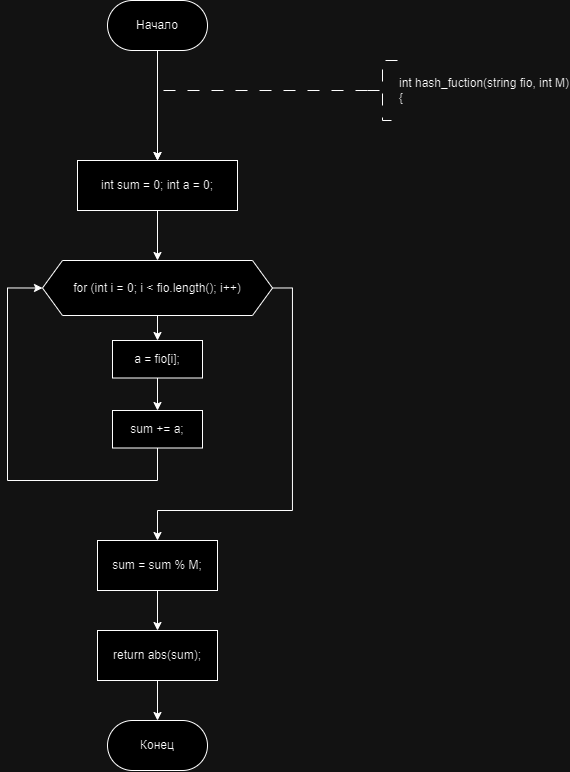

The diagram above was exported from draw.io. Its source (the exported page's mxGraphModel, read from the mxfile embedded in the PNG):
<mxGraphModel dx="1062" dy="704" grid="1" gridSize="10" guides="1" tooltips="1" connect="1" arrows="1" fold="1" page="1" pageScale="1" pageWidth="827" pageHeight="1169" math="0" shadow="0">
  <root>
    <mxCell id="WIyWlLk6GJQsqaUBKTNV-0" />
    <mxCell id="WIyWlLk6GJQsqaUBKTNV-1" parent="WIyWlLk6GJQsqaUBKTNV-0" />
    <mxCell id="5GiZVAnEFbaL6DP_LlyW-65" value="" style="edgeStyle=orthogonalEdgeStyle;rounded=0;orthogonalLoop=1;jettySize=auto;html=1;entryX=0.5;entryY=0;entryDx=0;entryDy=0;" edge="1" parent="WIyWlLk6GJQsqaUBKTNV-1" source="5GiZVAnEFbaL6DP_LlyW-66">
      <mxGeometry relative="1" as="geometry">
        <mxPoint x="359.9999999999998" y="350" as="targetPoint" />
      </mxGeometry>
    </mxCell>
    <mxCell id="5GiZVAnEFbaL6DP_LlyW-66" value="Начало" style="rounded=1;whiteSpace=wrap;html=1;arcSize=50;" vertex="1" parent="WIyWlLk6GJQsqaUBKTNV-1">
      <mxGeometry x="310" y="190" width="100" height="50" as="geometry" />
    </mxCell>
    <mxCell id="5GiZVAnEFbaL6DP_LlyW-67" style="edgeStyle=orthogonalEdgeStyle;rounded=0;orthogonalLoop=1;jettySize=auto;html=1;exitX=0;exitY=0.5;exitDx=0;exitDy=0;exitPerimeter=0;dashed=1;dashPattern=12 12;entryX=0.5;entryY=0;entryDx=0;entryDy=0;" edge="1" parent="WIyWlLk6GJQsqaUBKTNV-1" source="5GiZVAnEFbaL6DP_LlyW-68">
      <mxGeometry relative="1" as="geometry">
        <mxPoint x="359.9999999999998" y="350" as="targetPoint" />
        <Array as="points">
          <mxPoint x="360" y="280" />
        </Array>
      </mxGeometry>
    </mxCell>
    <mxCell id="5GiZVAnEFbaL6DP_LlyW-68" value="int hash_fuction(string fio, int M)&#10;{" style="strokeWidth=1;html=1;shape=mxgraph.flowchart.annotation_2;align=left;labelPosition=right;pointerEvents=1;dashed=1;dashPattern=12 12;" vertex="1" parent="WIyWlLk6GJQsqaUBKTNV-1">
      <mxGeometry x="570" y="250" width="30" height="60" as="geometry" />
    </mxCell>
    <mxCell id="5GiZVAnEFbaL6DP_LlyW-69" value="Конец" style="rounded=1;whiteSpace=wrap;html=1;arcSize=50;" vertex="1" parent="WIyWlLk6GJQsqaUBKTNV-1">
      <mxGeometry x="310" y="910" width="100" height="50" as="geometry" />
    </mxCell>
    <mxCell id="5GiZVAnEFbaL6DP_LlyW-220" style="edgeStyle=orthogonalEdgeStyle;rounded=0;orthogonalLoop=1;jettySize=auto;html=1;exitX=0.5;exitY=1;exitDx=0;exitDy=0;entryX=0;entryY=0.5;entryDx=0;entryDy=0;" edge="1" parent="WIyWlLk6GJQsqaUBKTNV-1" source="5GiZVAnEFbaL6DP_LlyW-218">
      <mxGeometry relative="1" as="geometry">
        <mxPoint x="115" y="592.4999999999998" as="targetPoint" />
        <Array as="points">
          <mxPoint x="190" y="870" />
          <mxPoint x="-120" y="870" />
          <mxPoint x="-120" y="593" />
        </Array>
      </mxGeometry>
    </mxCell>
    <mxCell id="5GiZVAnEFbaL6DP_LlyW-293" value="" style="edgeStyle=orthogonalEdgeStyle;rounded=0;orthogonalLoop=1;jettySize=auto;html=1;" edge="1" parent="WIyWlLk6GJQsqaUBKTNV-1" source="5GiZVAnEFbaL6DP_LlyW-291" target="5GiZVAnEFbaL6DP_LlyW-292">
      <mxGeometry relative="1" as="geometry" />
    </mxCell>
    <mxCell id="5GiZVAnEFbaL6DP_LlyW-291" value="int sum = 0; int a = 0;" style="whiteSpace=wrap;html=1;" vertex="1" parent="WIyWlLk6GJQsqaUBKTNV-1">
      <mxGeometry x="280" y="350" width="160" height="50" as="geometry" />
    </mxCell>
    <mxCell id="5GiZVAnEFbaL6DP_LlyW-295" value="" style="edgeStyle=orthogonalEdgeStyle;rounded=0;orthogonalLoop=1;jettySize=auto;html=1;" edge="1" parent="WIyWlLk6GJQsqaUBKTNV-1" source="5GiZVAnEFbaL6DP_LlyW-292" target="5GiZVAnEFbaL6DP_LlyW-294">
      <mxGeometry relative="1" as="geometry" />
    </mxCell>
    <mxCell id="5GiZVAnEFbaL6DP_LlyW-300" style="edgeStyle=orthogonalEdgeStyle;rounded=0;orthogonalLoop=1;jettySize=auto;html=1;exitX=1;exitY=0.5;exitDx=0;exitDy=0;" edge="1" parent="WIyWlLk6GJQsqaUBKTNV-1" source="5GiZVAnEFbaL6DP_LlyW-292" target="5GiZVAnEFbaL6DP_LlyW-299">
      <mxGeometry relative="1" as="geometry">
        <Array as="points">
          <mxPoint x="495" y="477" />
          <mxPoint x="495" y="700" />
          <mxPoint x="360" y="700" />
        </Array>
      </mxGeometry>
    </mxCell>
    <UserObject label="for (int i = 0; i &lt; fio.length(); i++)" link="for (int i = 0; i &lt; fio.length(); i++)" id="5GiZVAnEFbaL6DP_LlyW-292">
      <mxCell style="shape=hexagon;perimeter=hexagonPerimeter2;whiteSpace=wrap;html=1;fixedSize=1;" vertex="1" parent="WIyWlLk6GJQsqaUBKTNV-1">
        <mxGeometry x="245" y="450" width="230" height="55" as="geometry" />
      </mxCell>
    </UserObject>
    <mxCell id="5GiZVAnEFbaL6DP_LlyW-297" value="" style="edgeStyle=orthogonalEdgeStyle;rounded=0;orthogonalLoop=1;jettySize=auto;html=1;" edge="1" parent="WIyWlLk6GJQsqaUBKTNV-1" source="5GiZVAnEFbaL6DP_LlyW-294" target="5GiZVAnEFbaL6DP_LlyW-296">
      <mxGeometry relative="1" as="geometry" />
    </mxCell>
    <mxCell id="5GiZVAnEFbaL6DP_LlyW-294" value="a = fio[i];" style="whiteSpace=wrap;html=1;" vertex="1" parent="WIyWlLk6GJQsqaUBKTNV-1">
      <mxGeometry x="315" y="530" width="90" height="37.5" as="geometry" />
    </mxCell>
    <mxCell id="5GiZVAnEFbaL6DP_LlyW-298" style="edgeStyle=orthogonalEdgeStyle;rounded=0;orthogonalLoop=1;jettySize=auto;html=1;exitX=0.5;exitY=1;exitDx=0;exitDy=0;entryX=0;entryY=0.5;entryDx=0;entryDy=0;" edge="1" parent="WIyWlLk6GJQsqaUBKTNV-1" source="5GiZVAnEFbaL6DP_LlyW-296" target="5GiZVAnEFbaL6DP_LlyW-292">
      <mxGeometry relative="1" as="geometry">
        <Array as="points">
          <mxPoint x="360" y="670" />
          <mxPoint x="210" y="670" />
          <mxPoint x="210" y="477" />
        </Array>
      </mxGeometry>
    </mxCell>
    <mxCell id="5GiZVAnEFbaL6DP_LlyW-296" value="sum += a;" style="whiteSpace=wrap;html=1;" vertex="1" parent="WIyWlLk6GJQsqaUBKTNV-1">
      <mxGeometry x="315" y="600" width="90" height="37.5" as="geometry" />
    </mxCell>
    <mxCell id="5GiZVAnEFbaL6DP_LlyW-302" value="" style="edgeStyle=orthogonalEdgeStyle;rounded=0;orthogonalLoop=1;jettySize=auto;html=1;" edge="1" parent="WIyWlLk6GJQsqaUBKTNV-1" source="5GiZVAnEFbaL6DP_LlyW-299" target="5GiZVAnEFbaL6DP_LlyW-301">
      <mxGeometry relative="1" as="geometry" />
    </mxCell>
    <mxCell id="5GiZVAnEFbaL6DP_LlyW-299" value="sum = sum % M;" style="whiteSpace=wrap;html=1;" vertex="1" parent="WIyWlLk6GJQsqaUBKTNV-1">
      <mxGeometry x="300" y="730" width="120" height="50" as="geometry" />
    </mxCell>
    <mxCell id="5GiZVAnEFbaL6DP_LlyW-303" value="" style="edgeStyle=orthogonalEdgeStyle;rounded=0;orthogonalLoop=1;jettySize=auto;html=1;" edge="1" parent="WIyWlLk6GJQsqaUBKTNV-1" source="5GiZVAnEFbaL6DP_LlyW-301" target="5GiZVAnEFbaL6DP_LlyW-69">
      <mxGeometry relative="1" as="geometry" />
    </mxCell>
    <mxCell id="5GiZVAnEFbaL6DP_LlyW-301" value="return abs(sum);" style="whiteSpace=wrap;html=1;" vertex="1" parent="WIyWlLk6GJQsqaUBKTNV-1">
      <mxGeometry x="300" y="820" width="120" height="50" as="geometry" />
    </mxCell>
  </root>
</mxGraphModel>